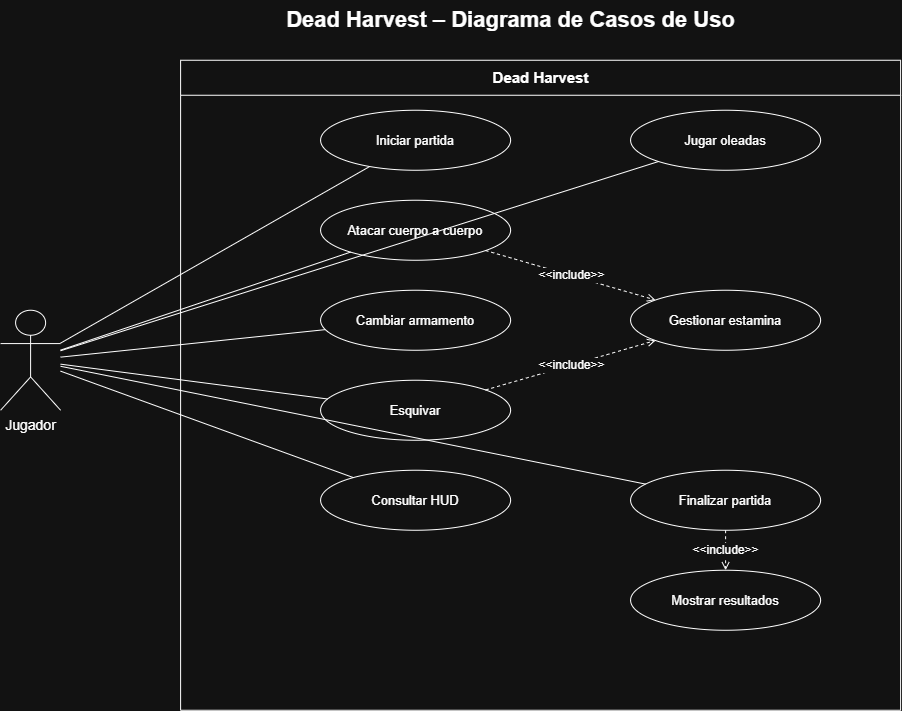

The diagram above was exported from draw.io. Its source (the exported page's mxGraphModel, read from the mxfile embedded in the PNG):
<mxGraphModel dx="1572" dy="815" grid="1" gridSize="10" guides="1" tooltips="1" connect="1" arrows="1" fold="1" page="1" pageScale="1" pageWidth="1169" pageHeight="827" math="0" shadow="0">
  <root>
    <mxCell id="0" />
    <mxCell id="1" parent="0" />
    <mxCell id="title" parent="1" style="text;html=1;align=center;verticalAlign=middle;fontSize=22;fontStyle=1;" value="Dead Harvest – Diagrama de Casos de Uso" vertex="1">
      <mxGeometry height="40" width="600" x="280" y="20" as="geometry" />
    </mxCell>
    <mxCell id="sys" parent="1" style="swimlane;html=1;startSize=35;horizontal=1;rounded=0;fontStyle=1;fontSize=15;" value="Dead Harvest" vertex="1">
      <mxGeometry height="650" width="720" x="250" y="80" as="geometry">
        <mxRectangle height="35" width="130" x="250" y="80" as="alternateBounds" />
      </mxGeometry>
    </mxCell>
    <mxCell id="u1" parent="sys" style="ellipse;whiteSpace=wrap;html=1;aspect=fixed=0;fontSize=13;" value="Iniciar partida" vertex="1">
      <mxGeometry height="60" width="190" x="140" y="50" as="geometry" />
    </mxCell>
    <mxCell id="u2" parent="sys" style="ellipse;whiteSpace=wrap;html=1;aspect=fixed=0;fontSize=13;" value="Atacar cuerpo a cuerpo" vertex="1">
      <mxGeometry height="60" width="190" x="140" y="140" as="geometry" />
    </mxCell>
    <mxCell id="u3" parent="sys" style="ellipse;whiteSpace=wrap;html=1;aspect=fixed=0;fontSize=13;" value="Cambiar armamento" vertex="1">
      <mxGeometry height="60" width="190" x="140" y="230" as="geometry" />
    </mxCell>
    <mxCell id="u4" parent="sys" style="ellipse;whiteSpace=wrap;html=1;aspect=fixed=0;fontSize=13;" value="Esquivar" vertex="1">
      <mxGeometry height="60" width="190" x="140" y="320" as="geometry" />
    </mxCell>
    <mxCell id="u5" parent="sys" style="ellipse;whiteSpace=wrap;html=1;aspect=fixed=0;fontSize=13;" value="Consultar HUD" vertex="1">
      <mxGeometry height="60" width="190" x="140" y="410" as="geometry" />
    </mxCell>
    <mxCell id="u6" parent="sys" style="ellipse;whiteSpace=wrap;html=1;aspect=fixed=0;fontSize=13;" value="Jugar oleadas" vertex="1">
      <mxGeometry height="60" width="190" x="450" y="50" as="geometry" />
    </mxCell>
    <mxCell id="u7" parent="sys" style="ellipse;whiteSpace=wrap;html=1;aspect=fixed=0;fontSize=13;" value="Gestionar estamina" vertex="1">
      <mxGeometry height="60" width="190" x="450" y="230" as="geometry" />
    </mxCell>
    <mxCell id="u8" parent="sys" style="ellipse;whiteSpace=wrap;html=1;aspect=fixed=0;fontSize=13;" value="Finalizar partida" vertex="1">
      <mxGeometry height="60" width="190" x="450" y="410" as="geometry" />
    </mxCell>
    <mxCell id="u9" parent="sys" style="ellipse;whiteSpace=wrap;html=1;aspect=fixed=0;fontSize=13;" value="Mostrar resultados" vertex="1">
      <mxGeometry height="60" width="190" x="450" y="510" as="geometry" />
    </mxCell>
    <mxCell id="actor" parent="1" style="shape=umlActor;verticalLabelPosition=bottom;verticalAlign=top;html=1;fontSize=14;" value="Jugador" vertex="1">
      <mxGeometry height="100" width="60" x="70" y="330" as="geometry" />
    </mxCell>
    <mxCell id="a0" edge="1" parent="1" source="actor" style="endArrow=none;html=1;" target="u1">
      <mxGeometry relative="1" as="geometry" />
    </mxCell>
    <mxCell id="a1" edge="1" parent="1" source="actor" style="endArrow=none;html=1;" target="u2">
      <mxGeometry relative="1" as="geometry" />
    </mxCell>
    <mxCell id="a2" edge="1" parent="1" source="actor" style="endArrow=none;html=1;" target="u3">
      <mxGeometry relative="1" as="geometry" />
    </mxCell>
    <mxCell id="a3" edge="1" parent="1" source="actor" style="endArrow=none;html=1;" target="u4">
      <mxGeometry relative="1" as="geometry" />
    </mxCell>
    <mxCell id="a4" edge="1" parent="1" source="actor" style="endArrow=none;html=1;" target="u5">
      <mxGeometry relative="1" as="geometry" />
    </mxCell>
    <mxCell id="a5" edge="1" parent="1" source="actor" style="endArrow=none;html=1;" target="u6">
      <mxGeometry relative="1" as="geometry" />
    </mxCell>
    <mxCell id="a6" edge="1" parent="1" source="actor" style="endArrow=none;html=1;" target="u8">
      <mxGeometry relative="1" as="geometry" />
    </mxCell>
    <mxCell id="e1" edge="1" parent="1" source="u2" style="dashed=1;endArrow=open;endFill=0;html=1;fontSize=12;" target="u7" value="&amp;lt;&amp;lt;include&amp;gt;&amp;gt;">
      <mxGeometry relative="1" as="geometry" />
    </mxCell>
    <mxCell id="e2" edge="1" parent="1" source="u4" style="dashed=1;endArrow=open;endFill=0;html=1;fontSize=12;" target="u7" value="&amp;lt;&amp;lt;include&amp;gt;&amp;gt;">
      <mxGeometry relative="1" as="geometry" />
    </mxCell>
    <mxCell id="e3" edge="1" parent="1" source="u8" style="dashed=1;endArrow=open;endFill=0;html=1;fontSize=12;" target="u9" value="&amp;lt;&amp;lt;include&amp;gt;&amp;gt;">
      <mxGeometry relative="1" as="geometry" />
    </mxCell>
  </root>
</mxGraphModel>